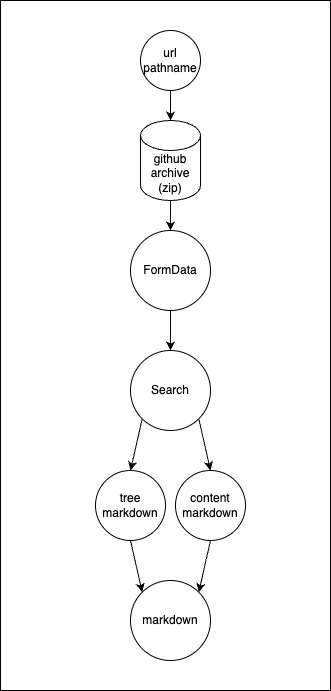

The diagram above was exported from draw.io. Its source (the exported page's mxGraphModel, read from the mxfile embedded in the PNG):
<mxGraphModel dx="881" dy="641" grid="1" gridSize="10" guides="1" tooltips="1" connect="1" arrows="1" fold="1" page="1" pageScale="1" pageWidth="827" pageHeight="1169" math="0" shadow="0">
  <root>
    <mxCell id="0" />
    <mxCell id="1" parent="0" />
    <mxCell id="18" value="" style="rounded=0;whiteSpace=wrap;html=1;" vertex="1" parent="1">
      <mxGeometry x="160" y="30" width="330" height="690" as="geometry" />
    </mxCell>
    <mxCell id="2" value="url pathname" style="ellipse;whiteSpace=wrap;html=1;aspect=fixed;" parent="1" vertex="1">
      <mxGeometry x="300" y="60" width="60" height="60" as="geometry" />
    </mxCell>
    <mxCell id="7" style="edgeStyle=none;html=1;exitX=0.5;exitY=1;exitDx=0;exitDy=0;exitPerimeter=0;entryX=0.5;entryY=0;entryDx=0;entryDy=0;" parent="1" source="4" target="6" edge="1">
      <mxGeometry relative="1" as="geometry" />
    </mxCell>
    <mxCell id="4" value="github archive (zip)" style="shape=cylinder3;whiteSpace=wrap;html=1;boundedLbl=1;backgroundOutline=1;size=15;" parent="1" vertex="1">
      <mxGeometry x="300" y="150" width="60" height="80" as="geometry" />
    </mxCell>
    <mxCell id="5" style="edgeStyle=none;html=1;exitX=0.5;exitY=1;exitDx=0;exitDy=0;entryX=0.5;entryY=0;entryDx=0;entryDy=0;entryPerimeter=0;" parent="1" source="2" target="4" edge="1">
      <mxGeometry relative="1" as="geometry" />
    </mxCell>
    <mxCell id="9" style="edgeStyle=none;html=1;exitX=0.5;exitY=1;exitDx=0;exitDy=0;entryX=0.5;entryY=0;entryDx=0;entryDy=0;" parent="1" source="6" target="8" edge="1">
      <mxGeometry relative="1" as="geometry" />
    </mxCell>
    <mxCell id="6" value="FormData" style="ellipse;whiteSpace=wrap;html=1;aspect=fixed;" parent="1" vertex="1">
      <mxGeometry x="290" y="260" width="80" height="80" as="geometry" />
    </mxCell>
    <mxCell id="12" style="edgeStyle=none;html=1;exitX=0;exitY=1;exitDx=0;exitDy=0;entryX=0.5;entryY=0;entryDx=0;entryDy=0;" parent="1" source="8" target="11" edge="1">
      <mxGeometry relative="1" as="geometry" />
    </mxCell>
    <mxCell id="13" style="edgeStyle=none;html=1;exitX=1;exitY=1;exitDx=0;exitDy=0;entryX=0.5;entryY=0;entryDx=0;entryDy=0;" parent="1" source="8" target="10" edge="1">
      <mxGeometry relative="1" as="geometry" />
    </mxCell>
    <mxCell id="8" value="Search" style="ellipse;whiteSpace=wrap;html=1;aspect=fixed;" parent="1" vertex="1">
      <mxGeometry x="290" y="380" width="80" height="80" as="geometry" />
    </mxCell>
    <mxCell id="16" style="edgeStyle=none;html=1;exitX=0.5;exitY=1;exitDx=0;exitDy=0;entryX=1;entryY=0;entryDx=0;entryDy=0;" parent="1" source="10" target="14" edge="1">
      <mxGeometry relative="1" as="geometry" />
    </mxCell>
    <mxCell id="10" value="content markdown" style="ellipse;whiteSpace=wrap;html=1;aspect=fixed;" parent="1" vertex="1">
      <mxGeometry x="335" y="500" width="70" height="70" as="geometry" />
    </mxCell>
    <mxCell id="15" style="edgeStyle=none;html=1;exitX=0.5;exitY=1;exitDx=0;exitDy=0;entryX=0;entryY=0;entryDx=0;entryDy=0;" parent="1" source="11" target="14" edge="1">
      <mxGeometry relative="1" as="geometry" />
    </mxCell>
    <mxCell id="11" value="tree markdown" style="ellipse;whiteSpace=wrap;html=1;aspect=fixed;" parent="1" vertex="1">
      <mxGeometry x="255" y="500" width="70" height="70" as="geometry" />
    </mxCell>
    <mxCell id="14" value="markdown" style="ellipse;whiteSpace=wrap;html=1;aspect=fixed;" parent="1" vertex="1">
      <mxGeometry x="290" y="610" width="80" height="80" as="geometry" />
    </mxCell>
  </root>
</mxGraphModel>